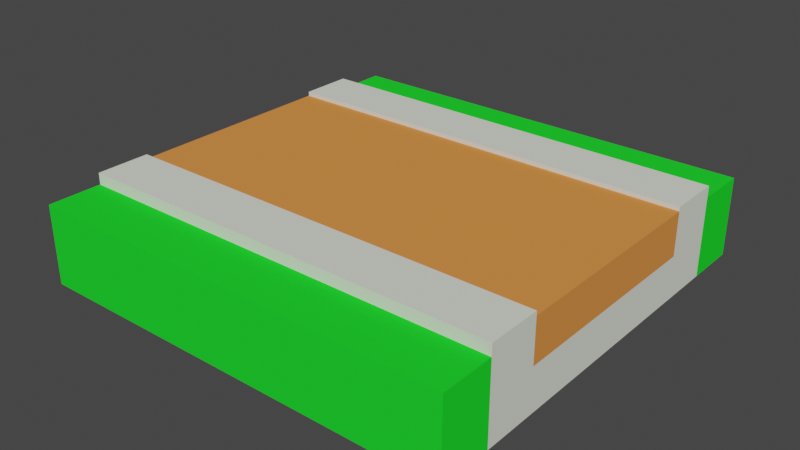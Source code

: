 # Source: rovnacesta.blend  (saved by Blender 3.6.13; exported with 4.5.12 LTS)
import bpy
from mathutils import Matrix  # noqa: F401  (used for matrix-valued properties, if any)

bpy.ops.wm.read_factory_settings(use_empty=True)
scene = bpy.context.scene
scene.name = 'Scene'

# ---- collections
col_collection = bpy.data.collections.new('Collection'); scene.collection.children.link(col_collection)

# ---- materials (node trees are filled in below, after node groups)
mat_grass = bpy.data.materials.new('Grass')
mat_grass.use_transparent_shadow = False
mat_grass.roughness = 1.0
mat_stone = bpy.data.materials.new('Stone')
mat_stone.use_transparent_shadow = False
mat_stone.roughness = 1.0
mat_asphalt = bpy.data.materials.new('Asphalt')
mat_asphalt.use_transparent_shadow = False
mat_asphalt.roughness = 1.0

# ---- material node trees
mat_grass.use_nodes = True; mat_grass.node_tree.nodes.clear()
_N = mat_grass.node_tree.nodes; _L = mat_grass.node_tree.links
n0 = _N.new('ShaderNodeBsdfPrincipled'); n0.name = 'Principled BSDF'; n0.location = (0, 300)
n0.distribution = 'GGX'
n0.subsurface_method = 'RANDOM_WALK_SKIN'
n0.inputs[0].default_value = (0.016, 0.8, 0.02854, 1.0)
n0.inputs[2].default_value = 1.0
n0.inputs[3].default_value = 1.45
n0.inputs[13].default_value = 0.0
n0.inputs[27].default_value = (0.0, 0.0, 0.0, 1.0)
n0.inputs[28].default_value = 1.0
n1 = _N.new('ShaderNodeOutputMaterial'); n1.name = 'Material Output'; n1.location = (280, 300)
_L.new(n0.outputs[0], n1.inputs[0])
n1.is_active_output = True
mat_stone.use_nodes = True; mat_stone.node_tree.nodes.clear()
_N = mat_stone.node_tree.nodes; _L = mat_stone.node_tree.links
n0 = _N.new('ShaderNodeBsdfPrincipled'); n0.name = 'Principled BSDF'; n0.location = (0, 300)
n0.distribution = 'GGX'
n0.subsurface_method = 'RANDOM_WALK_SKIN'
n0.inputs[0].default_value = (0.7739, 0.8, 0.704, 1.0)
n0.inputs[2].default_value = 1.0
n0.inputs[3].default_value = 1.45
n0.inputs[13].default_value = 0.0
n0.inputs[27].default_value = (0.0, 0.0, 0.0, 1.0)
n0.inputs[28].default_value = 1.0
n1 = _N.new('ShaderNodeOutputMaterial'); n1.name = 'Material Output'; n1.location = (280, 300)
_L.new(n0.outputs[0], n1.inputs[0])
n1.is_active_output = True
mat_asphalt.use_nodes = True; mat_asphalt.node_tree.nodes.clear()
_N = mat_asphalt.node_tree.nodes; _L = mat_asphalt.node_tree.links
n0 = _N.new('ShaderNodeBsdfPrincipled'); n0.name = 'Principled BSDF'; n0.location = (0, 300)
n0.distribution = 'GGX'
n0.subsurface_method = 'RANDOM_WALK_SKIN'
n0.inputs[0].default_value = (0.8, 0.2727, 0.0656, 1.0)
n0.inputs[2].default_value = 1.0
n0.inputs[3].default_value = 1.45
n0.inputs[13].default_value = 0.0
n0.inputs[27].default_value = (0.0, 0.0, 0.0, 1.0)
n0.inputs[28].default_value = 1.0
n1 = _N.new('ShaderNodeOutputMaterial'); n1.name = 'Material Output'; n1.location = (280, 300)
_L.new(n0.outputs[0], n1.inputs[0])
n1.is_active_output = True

# ---- world
world_world = bpy.data.worlds.new('World'); scene.world = world_world
world_world.use_nodes = True; world_world.node_tree.nodes.clear()
_N = world_world.node_tree.nodes; _L = world_world.node_tree.links
n0 = _N.new('ShaderNodeOutputWorld'); n0.name = 'World Output'; n0.location = (300, 300)
n1 = _N.new('ShaderNodeBackground'); n1.name = 'Background'; n1.location = (10, 300)
n1.inputs[0].default_value = (0.05088, 0.05088, 0.05088, 1.0)
_L.new(n1.outputs[0], n0.inputs[0])
n0.is_active_output = True
world_world.color = (0.05088, 0.05088, 0.05088)
world_world.use_sun_shadow = False
world_world.sun_shadow_jitter_overblur = 0.0

# ---- meshes
me_roadtile_162 = bpy.data.meshes.new('roadTile_162')
me_roadtile_162.from_pydata([(0.0, 0.55, 0.0), (3.465e-14, 0.55, -0.375), (1.733e-14, 6.317e-16, -0.375), (0.0, 6.317e-16, 0.0), (3.0, 0.55, -5.198e-14), (3.0, 0.55, -0.375), (3.0, 0.0, -5.198e-14), (3.0, 0.0, -0.375), (5.775e-14, 9.024e-16, -2.625), (6.93e-14, 9.024e-16, -3.0), (3.0, 9.024e-16, -3.0), (3.0, 6.317e-16, -2.625), (3.465e-14, 0.63, -0.375), (6.93e-14, 0.63, -0.75), (6.93e-14, 0.6, -0.75), (6.93e-14, 0.3, -0.75), (4.62e-14, 0.3, -2.25), (5.198e-14, 0.6, -2.25), (5.198e-14, 0.63, -2.25), (5.775e-14, 0.63, -2.625), (5.775e-14, 0.55, -2.625), (3.0, 0.63, -0.375), (3.0, 0.63, -0.75), (3.0, 0.55, -2.625), (3.0, 0.63, -2.625), (3.0, 0.63, -2.25), (3.0, 0.6, -2.25), (3.0, 0.3, -2.25), (3.0, 0.3, -0.75), (3.0, 0.6, -0.75), (3.0, 0.55, -3.0), (6.93e-14, 0.55, -3.0)], [], [(0, 1, 2, 3), (4, 5, 1, 0), (6, 7, 5, 4), (3, 2, 8, 9, 10, 11, 7, 6), (8, 2, 1, 12, 13, 14, 15, 16, 17, 18, 19, 20), (21, 12, 1, 5), (13, 12, 21, 22), (7, 11, 23, 24, 25, 26, 27, 28, 29, 22, 21, 5), (30, 23, 11, 10), (31, 20, 23, 30), (9, 8, 20, 31), (10, 9, 31, 30), (19, 24, 23, 20), (25, 24, 19, 18), (17, 26, 25, 18), (26, 17, 14, 29), (17, 16, 15, 14), (29, 14, 13, 22), (29, 28, 27, 26), (3, 6, 4, 0)])
me_roadtile_162.polygons.foreach_set('material_index', [0, 0, 0, 0, 1, 1, 1, 1, 0, 0, 0, 0, 1, 1, 1, 2, 2, 1, 2, 0])
_uv = me_roadtile_162.uv_layers.new(name='UVMap')
_uv.uv.foreach_set('vector', [0.0, 0.55, -0.375, 0.55, -0.375, 6.317e-16, 0.0, 6.317e-16, 3.0, 5.198e-14, 3.0, 0.375, 3.465e-14, 0.375, 0.0, 0.0, 2.83e-13, 3.15e-14, 0.375, 3.15e-14, 0.375, 0.55, 2.83e-13, 0.55, 3.8e-32, 7.835e-33, -1.733e-14, 0.375, -5.775e-14, 2.625, -6.93e-14, 3.0, -3.0, 3.0, -3.0, 2.625, -3.0, 0.375, -3.0, 5.198e-14, -2.625, 9.024e-16, -0.375, 6.317e-16, -0.375, 0.55, -0.375, 0.63, -0.75, 0.63, -0.75, 0.6, -0.75, 0.3, -2.25, 0.3, -2.25, 0.6, -2.25, 0.63, -2.625, 0.63, -2.625, 0.55, 3.0, 0.63, 4.043e-14, 0.63, 4.043e-14, 0.55, 3.0, 0.55, 6.93e-14, 0.75, 3.465e-14, 0.375, 3.0, 0.375, 3.0, 0.75, 0.375, 5.701e-14, 2.625, 5.764e-14, 2.625, 0.55, 2.625, 0.63, 2.25, 0.63, 2.25, 0.6, 2.25, 0.3, 0.75, 0.3, 0.75, 0.6, 0.75, 0.63, 0.375, 0.63, 0.375, 0.55, 3.0, 0.55, 2.625, 0.55, 2.625, 8.507e-15, 3.0, 8.778e-15, 6.93e-14, 3.0, 5.775e-14, 2.625, 3.0, 2.625, 3.0, 3.0, -3.0, 9.024e-16, -2.625, 9.024e-16, -2.625, 0.55, -3.0, 0.55, -3.0, 9.024e-16, -1.184e-13, 9.024e-16, -1.184e-13, 0.55, -3.0, 0.55, -9.818e-14, 0.63, -3.0, 0.63, -3.0, 0.55, -9.818e-14, 0.55, 3.0, 2.25, 3.0, 2.625, 5.775e-14, 2.625, 5.198e-14, 2.25, 8.886e-14, 0.6, 3.0, 0.6, 3.0, 0.63, 8.886e-14, 0.63, 3.0, 2.25, 5.198e-14, 2.25, 6.93e-14, 0.75, 3.0, 0.75, -2.25, 0.6, -2.25, 0.3, -0.75, 0.3, -0.75, 0.6, -3.0, 0.6, -8.16e-14, 0.6, -8.16e-14, 0.63, -3.0, 0.63, 0.75, 0.6, 0.75, 0.3, 2.25, 0.3, 2.25, 0.6, 0.0, 6.317e-16, 3.0, -4.204e-45, 3.0, 0.55, 0.0, 0.55])
me_roadtile_162.materials.append(mat_grass)
me_roadtile_162.materials.append(mat_stone)
me_roadtile_162.materials.append(mat_asphalt)
me_roadtile_162.update()
me_roadtile_162.normals_split_custom_set([tuple(v) for v in zip(*[iter([-1.0, 1.575e-14, -6.93e-14, -1.0, 1.575e-14, -6.93e-14, -1.0, 1.575e-14, -6.93e-14, -1.0, 1.575e-14, -6.93e-14, 0.0, 1.0, 1.694e-14, 0.0, 1.0, 1.694e-14, 0.0, 1.0, 1.694e-14, 0.0, 1.0, 1.694e-14, 1.0, 0.0, 0.0, 1.0, 0.0, 0.0, 1.0, 0.0, 0.0, 1.0, 0.0, 0.0, -1.448e-16, -1.0, -1.955e-16, -1.448e-16, -1.0, -1.955e-16, -1.448e-16, -1.0, -1.955e-16, -1.448e-16, -1.0, -1.955e-16, -1.448e-16, -1.0, -1.955e-16, -1.448e-16, -1.0, -1.955e-16, -1.448e-16, -1.0, -1.955e-16, -1.448e-16, -1.0, -1.955e-16, -1.0, 4.578e-14, -2.808e-14, -1.0, 4.578e-14, -2.808e-14, -1.0, 4.578e-14, -2.808e-14, -1.0, 4.578e-14, -2.808e-14, -1.0, 4.578e-14, -2.808e-14, -1.0, 4.578e-14, -2.808e-14, -1.0, 4.578e-14, -2.808e-14, -1.0, 4.578e-14, -2.808e-14, -1.0, 4.578e-14, -2.808e-14, -1.0, 4.578e-14, -2.808e-14, -1.0, 4.578e-14, -2.808e-14, -1.0, 4.578e-14, -2.808e-14, 0.0, 0.0, 1.0, 0.0, 0.0, 1.0, 0.0, 0.0, 1.0, 0.0, 0.0, 1.0, 0.0, 1.0, 0.0, 0.0, 1.0, 0.0, 0.0, 1.0, 0.0, 0.0, 1.0, 0.0, 1.0, 0.0, 0.0, 1.0, 0.0, 0.0, 1.0, 0.0, 0.0, 1.0, 0.0, 0.0, 1.0, 0.0, 0.0, 1.0, 0.0, 0.0, 1.0, 0.0, 0.0, 1.0, 0.0, 0.0, 1.0, 0.0, 0.0, 1.0, 0.0, 0.0, 1.0, 0.0, 0.0, 1.0, 0.0, 0.0, 1.0, 0.0, 0.0, 1.0, 0.0, 0.0, 1.0, 0.0, 0.0, 1.0, 0.0, 0.0, 0.0, 1.0, 0.0, 0.0, 1.0, 0.0, 0.0, 1.0, 0.0, 0.0, 1.0, 0.0, -1.0, 0.0, -3.08e-14, -1.0, 0.0, -3.08e-14, -1.0, 0.0, -3.08e-14, -1.0, 0.0, -3.08e-14, 0.0, 0.0, -1.0, 0.0, 0.0, -1.0, 0.0, 0.0, -1.0, 0.0, 0.0, -1.0, 0.0, 0.0, -1.0, 0.0, 0.0, -1.0, 0.0, 0.0, -1.0, 0.0, 0.0, -1.0, 0.0, 1.0, 3.234e-15, 0.0, 1.0, 3.234e-15, 0.0, 1.0, 3.234e-15, 0.0, 1.0, 3.234e-15, 0.0, 0.0, 1.0, 0.0, 0.0, 1.0, 0.0, 0.0, 1.0, 0.0, 0.0, 1.0, 0.0, 1.0, 0.0, 0.0, 1.0, 0.0, 0.0, 1.0, 0.0, 0.0, 1.0, 0.0, -1.0, 9.626e-15, 1.348e-14, -1.0, 9.626e-15, 1.348e-14, -1.0, 9.626e-15, 1.348e-14, -1.0, 9.626e-15, 1.348e-14, 0.0, 0.0, -1.0, 0.0, 0.0, -1.0, 0.0, 0.0, -1.0, 0.0, 0.0, -1.0, 1.0, 0.0, 0.0, 1.0, 0.0, 0.0, 1.0, 0.0, 0.0, 1.0, 0.0, 0.0, 1.733e-14, 0.0, 1.0, 1.733e-14, 0.0, 1.0, 1.733e-14, 0.0, 1.0, 1.733e-14, 0.0, 1.0])] * 3)])

# ---- objects
ob_roadtile_162 = bpy.data.objects.new('roadTile_162', me_roadtile_162)

# ---- transforms, parenting, visibility, modifiers, constraints
ob_roadtile_162.location = (0.0, 0.0, 0.0)
ob_roadtile_162.rotation_euler = (1.571, -0.0, 0.0)
ob_roadtile_162.scale = (0.3317, 0.3317, 0.3317)

# ---- collection membership
col_collection.objects.link(ob_roadtile_162)

# ---- scene / render settings (as saved in the file)
scene.frame_start = 1; scene.frame_end = 250; scene.frame_set(1)
scene.render.engine = 'BLENDER_EEVEE_NEXT'
scene.cycles.sampling_pattern = 'TABULATED_SOBOL'
scene.view_settings.view_transform = 'Filmic'
bpy.context.view_layer.update()

# ---- added for rendering (the .blend has no active camera and no usable light): camera, sun
cam_auto = bpy.data.cameras.new('AutoCamera')
cam_auto.lens = 50.0
cam_auto.sensor_width = 36.0
cam_auto.clip_end = 1000.0
ob_auto_camera = bpy.data.objects.new('AutoCamera', cam_auto)
scene.collection.objects.link(ob_auto_camera)
ob_auto_camera.location = (1.8137, -1.08194, 1.15743)
ob_auto_camera.rotation_euler = (1.09748, -7.21219e-08, 0.694738)
scene.camera = ob_auto_camera
light_auto_sun = bpy.data.lights.new('AutoSun', 'SUN')
light_auto_sun.energy = 3.0
light_auto_sun.angle = 0.0523599
ob_auto_sun = bpy.data.objects.new('AutoSun', light_auto_sun)
scene.collection.objects.link(ob_auto_sun)
ob_auto_sun.rotation_euler = (0.872665, 0.174533, 0.523599)
bpy.context.view_layer.update()
